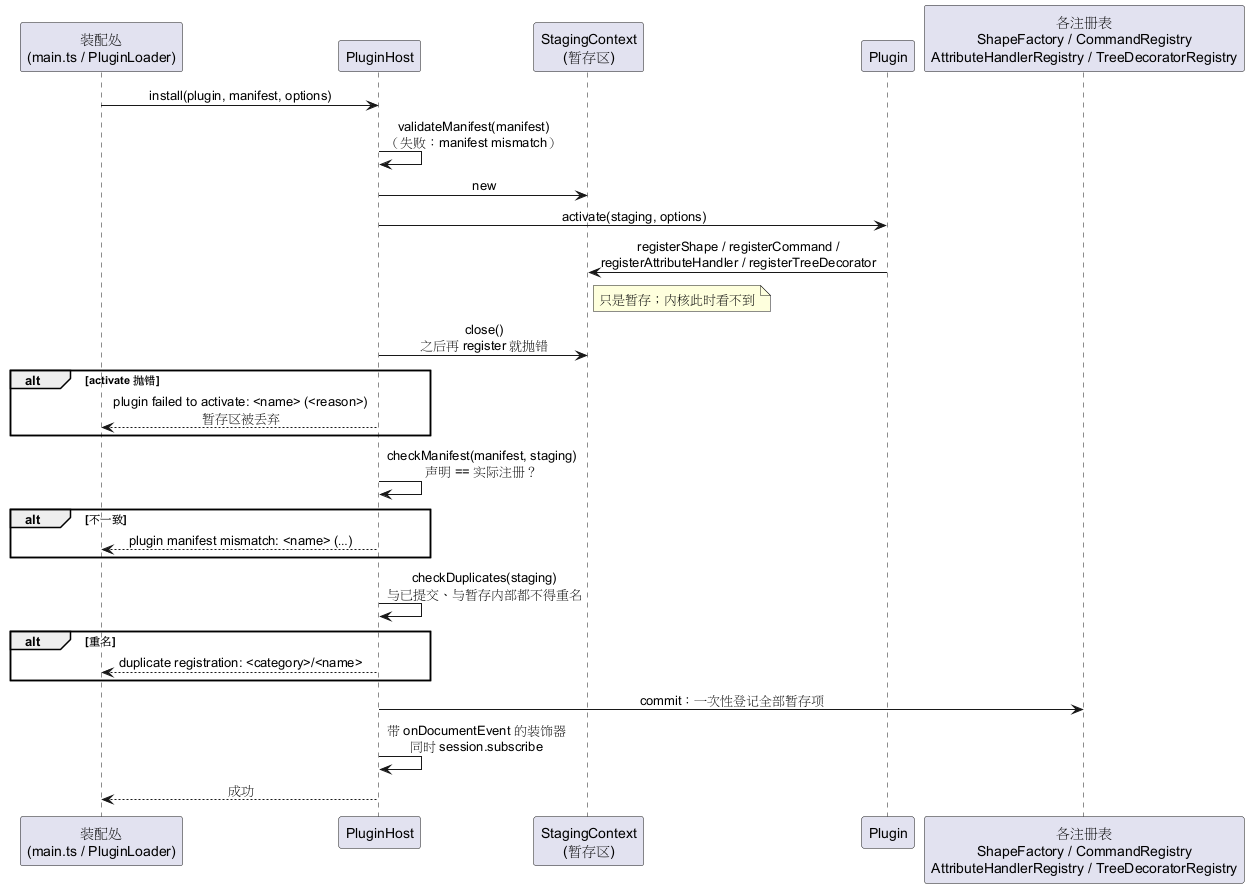

The diagram above was rendered by PlantUML. Its source (embedded in the PNG):
@startuml
skinparam shadowing false
skinparam sequenceMessageAlign center

participant "装配处\n(main.ts / PluginLoader)" as Assembler
participant PluginHost
participant "StagingContext\n(暂存区)" as Staging
participant Plugin
participant "各注册表\nShapeFactory / CommandRegistry\nAttributeHandlerRegistry / TreeDecoratorRegistry" as Registries

Assembler -> PluginHost : install(plugin, manifest, options)
PluginHost -> PluginHost : validateManifest(manifest)\n（失败：manifest mismatch）
PluginHost -> Staging : new
PluginHost -> Plugin : activate(staging, options)
Plugin -> Staging : registerShape / registerCommand /\nregisterAttributeHandler / registerTreeDecorator
note right of Staging : 只是暂存；内核此时看不到
PluginHost -> Staging : close()\n之后再 register 就抛错
alt activate 抛错
  PluginHost --> Assembler : plugin failed to activate: <name> (<reason>)\n暂存区被丢弃
end
PluginHost -> PluginHost : checkManifest(manifest, staging)\n声明 == 实际注册？
alt 不一致
  PluginHost --> Assembler : plugin manifest mismatch: <name> (…)
end
PluginHost -> PluginHost : checkDuplicates(staging)\n与已提交、与暂存内部都不得重名
alt 重名
  PluginHost --> Assembler : duplicate registration: <category>/<name>
end
PluginHost -> Registries : commit：一次性登记全部暂存项
PluginHost -> PluginHost : 带 onDocumentEvent 的装饰器\n同时 session.subscribe
PluginHost --> Assembler : 成功
@enduml